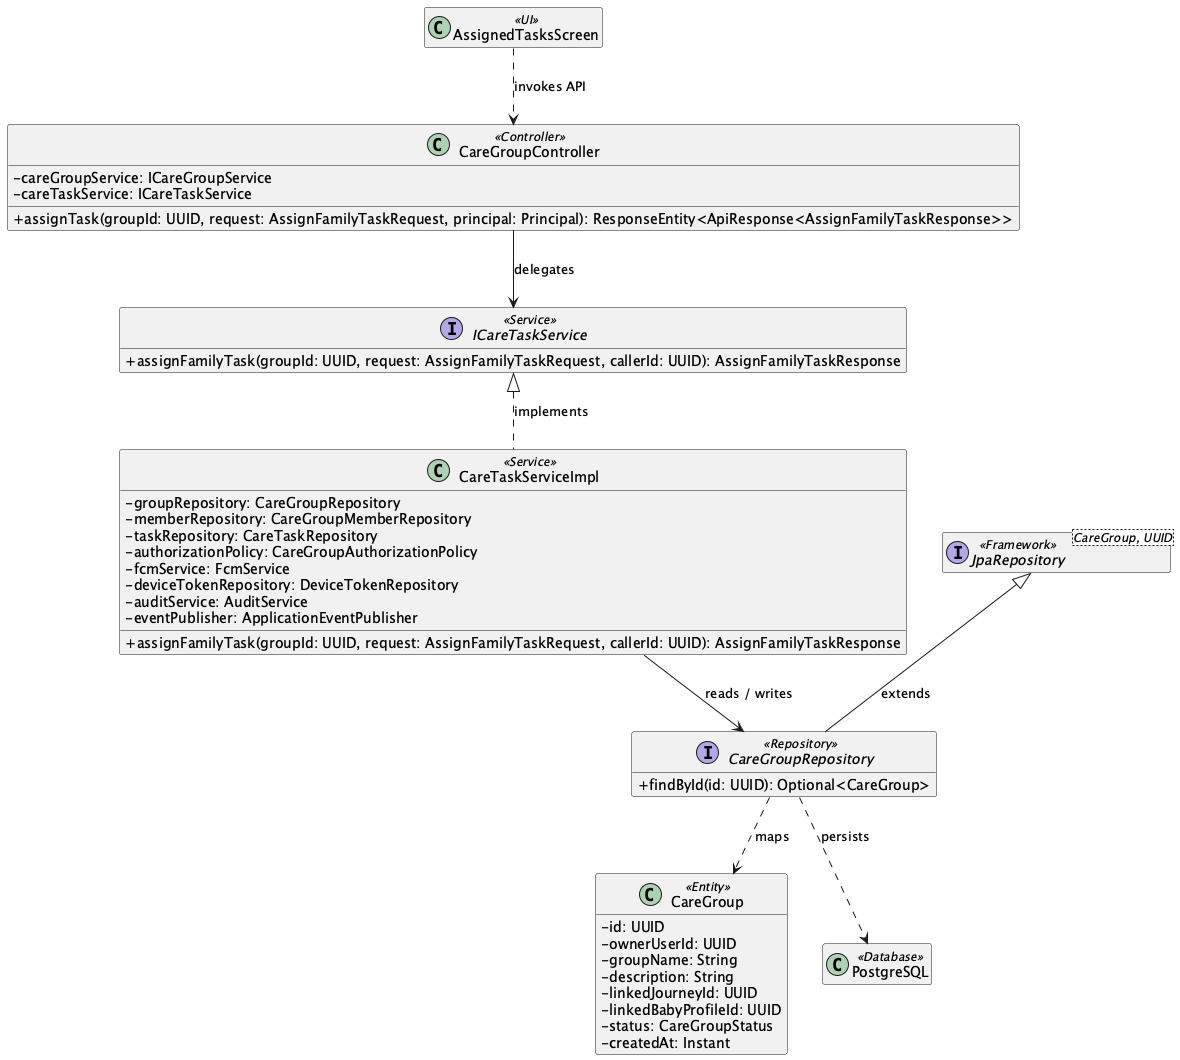

The diagram above was rendered by PlantUML. Its source (embedded in the PNG):
@startuml
skinparam classAttributeIconSize 0
hide empty members

class "AssignedTasksScreen" as UIAssignedTasksScreen <<UI>>
class "CareGroupController" as ControllerCareGroupController <<Controller>> {
  - careGroupService: ICareGroupService
  - careTaskService: ICareTaskService
  + assignTask(groupId: UUID, request: AssignFamilyTaskRequest, principal: Principal): ResponseEntity<ApiResponse<AssignFamilyTaskResponse>>
}
interface "ICareTaskService" as ServiceContractICareTaskService <<Service>> {
  + assignFamilyTask(groupId: UUID, request: AssignFamilyTaskRequest, callerId: UUID): AssignFamilyTaskResponse
}
class "CareTaskServiceImpl" as ServiceCareTaskServiceImpl <<Service>> {
  - groupRepository: CareGroupRepository
  - memberRepository: CareGroupMemberRepository
  - taskRepository: CareTaskRepository
  - authorizationPolicy: CareGroupAuthorizationPolicy
  - fcmService: FcmService
  - deviceTokenRepository: DeviceTokenRepository
  - auditService: AuditService
  - eventPublisher: ApplicationEventPublisher
  + assignFamilyTask(groupId: UUID, request: AssignFamilyTaskRequest, callerId: UUID): AssignFamilyTaskResponse
}
ServiceContractICareTaskService <|.. ServiceCareTaskServiceImpl : implements
interface "CareGroupRepository" as RepositoryCareGroupRepository <<Repository>> {
  + findById(id: UUID): Optional<CareGroup>
}
class "CareGroup" as EntityCareGroup <<Entity>> {
  - id: UUID
  - ownerUserId: UUID
  - groupName: String
  - description: String
  - linkedJourneyId: UUID
  - linkedBabyProfileId: UUID
  - status: CareGroupStatus
  - createdAt: Instant
}
interface "JpaRepository<CareGroup, UUID>" as RepositoryBaseCareGroupRepository <<Framework>>
RepositoryBaseCareGroupRepository <|-- RepositoryCareGroupRepository : extends
class "PostgreSQL" as DB <<Database>>
UIAssignedTasksScreen ..> ControllerCareGroupController : invokes API
ControllerCareGroupController --> ServiceContractICareTaskService : delegates
ServiceCareTaskServiceImpl --> RepositoryCareGroupRepository : reads / writes
RepositoryCareGroupRepository ..> EntityCareGroup : maps
RepositoryCareGroupRepository ..> DB : persists
@enduml